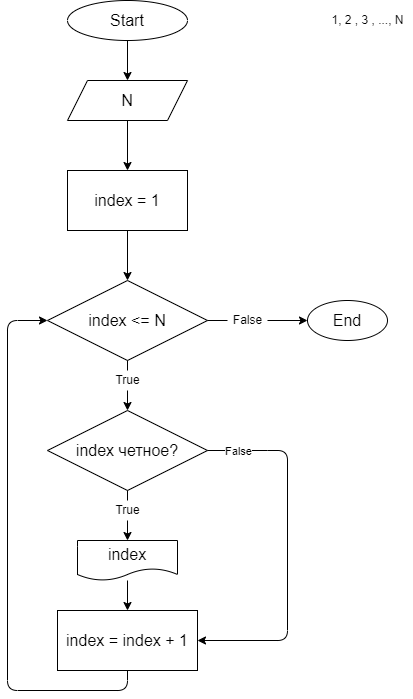

The diagram above was exported from draw.io. Its source (the exported page's mxGraphModel, read from the mxfile embedded in the PNG):
<mxGraphModel dx="976" dy="217" grid="1" gridSize="10" guides="1" tooltips="1" connect="1" arrows="1" fold="1" page="1" pageScale="1" pageWidth="850" pageHeight="1100" math="0" shadow="0">
  <root>
    <mxCell id="0" />
    <mxCell id="1" parent="0" />
    <mxCell id="4" value="" style="edgeStyle=none;html=1;fontSize=16;" parent="1" source="2" target="3" edge="1">
      <mxGeometry relative="1" as="geometry" />
    </mxCell>
    <mxCell id="2" value="Start" style="ellipse;whiteSpace=wrap;html=1;fontSize=16;" parent="1" vertex="1">
      <mxGeometry x="300" y="30" width="120" height="40" as="geometry" />
    </mxCell>
    <mxCell id="50" value="" style="edgeStyle=none;html=1;" parent="1" source="3" target="49" edge="1">
      <mxGeometry relative="1" as="geometry" />
    </mxCell>
    <mxCell id="3" value="N" style="shape=parallelogram;perimeter=parallelogramPerimeter;whiteSpace=wrap;html=1;fixedSize=1;fontSize=16;" parent="1" vertex="1">
      <mxGeometry x="300" y="110" width="120" height="40" as="geometry" />
    </mxCell>
    <mxCell id="52" value="" style="edgeStyle=none;html=1;" parent="1" source="49" target="51" edge="1">
      <mxGeometry relative="1" as="geometry" />
    </mxCell>
    <mxCell id="49" value="index = 1" style="whiteSpace=wrap;html=1;fontSize=16;" parent="1" vertex="1">
      <mxGeometry x="300" y="200" width="120" height="60" as="geometry" />
    </mxCell>
    <mxCell id="58" value="" style="edgeStyle=none;html=1;startArrow=none;" parent="1" source="77" target="57" edge="1">
      <mxGeometry relative="1" as="geometry" />
    </mxCell>
    <mxCell id="68" value="" style="edgeStyle=none;html=1;startArrow=none;" parent="1" source="71" edge="1">
      <mxGeometry relative="1" as="geometry">
        <mxPoint x="540" y="350" as="targetPoint" />
      </mxGeometry>
    </mxCell>
    <mxCell id="51" value="index &amp;lt;= N" style="rhombus;whiteSpace=wrap;html=1;fontSize=16;" parent="1" vertex="1">
      <mxGeometry x="280" y="310" width="160" height="80" as="geometry" />
    </mxCell>
    <mxCell id="56" value="1, 2 , 3 , ..., N" style="text;html=1;align=center;verticalAlign=middle;resizable=0;points=[];autosize=1;strokeColor=none;fillColor=none;" parent="1" vertex="1">
      <mxGeometry x="555" y="40" width="90" height="20" as="geometry" />
    </mxCell>
    <mxCell id="60" value="" style="edgeStyle=none;html=1;startArrow=none;" parent="1" source="79" target="59" edge="1">
      <mxGeometry relative="1" as="geometry" />
    </mxCell>
    <mxCell id="66" value="" style="edgeStyle=none;html=1;entryX=1;entryY=0.5;entryDx=0;entryDy=0;startArrow=none;" parent="1" target="61" edge="1">
      <mxGeometry relative="1" as="geometry">
        <mxPoint x="500" y="480" as="sourcePoint" />
        <mxPoint x="560" y="480" as="targetPoint" />
        <Array as="points">
          <mxPoint x="520" y="480" />
          <mxPoint x="520" y="670" />
        </Array>
      </mxGeometry>
    </mxCell>
    <mxCell id="57" value="index четное?" style="rhombus;whiteSpace=wrap;html=1;fontSize=16;" parent="1" vertex="1">
      <mxGeometry x="280" y="440" width="160" height="80" as="geometry" />
    </mxCell>
    <mxCell id="62" value="" style="edgeStyle=none;html=1;" parent="1" source="59" target="61" edge="1">
      <mxGeometry relative="1" as="geometry" />
    </mxCell>
    <mxCell id="59" value="index" style="shape=document;whiteSpace=wrap;html=1;boundedLbl=1;fontSize=16;" parent="1" vertex="1">
      <mxGeometry x="310" y="570" width="100" height="40" as="geometry" />
    </mxCell>
    <mxCell id="64" value="" style="edgeStyle=none;html=1;entryX=0;entryY=0.5;entryDx=0;entryDy=0;exitX=0.5;exitY=1;exitDx=0;exitDy=0;exitPerimeter=0;" parent="1" source="61" target="51" edge="1">
      <mxGeometry relative="1" as="geometry">
        <mxPoint x="360" y="700" as="sourcePoint" />
        <mxPoint x="360" y="770" as="targetPoint" />
        <Array as="points">
          <mxPoint x="360" y="720" />
          <mxPoint x="240" y="720" />
          <mxPoint x="240" y="350" />
        </Array>
      </mxGeometry>
    </mxCell>
    <mxCell id="61" value="index = index + 1" style="whiteSpace=wrap;html=1;fontSize=16;" parent="1" vertex="1">
      <mxGeometry x="290" y="640" width="140" height="60" as="geometry" />
    </mxCell>
    <mxCell id="69" value="End" style="ellipse;whiteSpace=wrap;html=1;fontSize=16;" parent="1" vertex="1">
      <mxGeometry x="540" y="330" width="80" height="40" as="geometry" />
    </mxCell>
    <mxCell id="71" value="False" style="text;html=1;align=center;verticalAlign=middle;resizable=0;points=[];autosize=1;strokeColor=none;fillColor=none;" parent="1" vertex="1">
      <mxGeometry x="460" y="340" width="40" height="20" as="geometry" />
    </mxCell>
    <mxCell id="72" value="" style="edgeStyle=none;html=1;endArrow=none;" parent="1" source="51" target="71" edge="1">
      <mxGeometry relative="1" as="geometry">
        <mxPoint x="440" y="350" as="sourcePoint" />
        <mxPoint x="540" y="350" as="targetPoint" />
      </mxGeometry>
    </mxCell>
    <mxCell id="75" value="" style="edgeStyle=none;html=1;entryX=1;entryY=0.5;entryDx=0;entryDy=0;endArrow=none;startArrow=none;" parent="1" edge="1">
      <mxGeometry relative="1" as="geometry">
        <mxPoint x="500" y="480" as="sourcePoint" />
        <mxPoint x="500" y="480" as="targetPoint" />
        <Array as="points" />
      </mxGeometry>
    </mxCell>
    <mxCell id="77" value="True" style="text;html=1;align=center;verticalAlign=middle;resizable=0;points=[];autosize=1;strokeColor=none;fillColor=none;" parent="1" vertex="1">
      <mxGeometry x="340" y="400" width="40" height="20" as="geometry" />
    </mxCell>
    <mxCell id="78" value="" style="edgeStyle=none;html=1;endArrow=none;" parent="1" source="51" target="77" edge="1">
      <mxGeometry relative="1" as="geometry">
        <mxPoint x="360" y="390" as="sourcePoint" />
        <mxPoint x="360" y="440" as="targetPoint" />
      </mxGeometry>
    </mxCell>
    <mxCell id="79" value="True" style="text;html=1;align=center;verticalAlign=middle;resizable=0;points=[];autosize=1;strokeColor=none;fillColor=none;" parent="1" vertex="1">
      <mxGeometry x="340" y="530" width="40" height="20" as="geometry" />
    </mxCell>
    <mxCell id="80" value="" style="edgeStyle=none;html=1;endArrow=none;" parent="1" source="57" target="79" edge="1">
      <mxGeometry relative="1" as="geometry">
        <mxPoint x="360" y="520" as="sourcePoint" />
        <mxPoint x="360" y="560" as="targetPoint" />
      </mxGeometry>
    </mxCell>
    <mxCell id="82" value="" style="edgeStyle=none;html=1;entryX=1;entryY=0.5;entryDx=0;entryDy=0;endArrow=none;" parent="1" source="57" edge="1">
      <mxGeometry relative="1" as="geometry">
        <mxPoint x="440" y="480" as="sourcePoint" />
        <mxPoint x="500" y="480" as="targetPoint" />
        <Array as="points" />
      </mxGeometry>
    </mxCell>
    <mxCell id="83" value="&lt;span style=&quot;color: rgba(0 , 0 , 0 , 0) ; font-family: monospace ; font-size: 0px&quot;&gt;%3CmxGraphModel%3E%3Croot%3E%3CmxCell%20id%3D%220%22%2F%3E%3CmxCell%20id%3D%221%22%20parent%3D%220%22%2F%3E%3CmxCell%20id%3D%222%22%20value%3D%22False%22%20style%3D%22text%3Bhtml%3D1%3Balign%3Dcenter%3BverticalAlign%3Dmiddle%3Bresizable%3D0%3Bpoints%3D%5B%5D%3Bautosize%3D1%3BstrokeColor%3Dnone%3BfillColor%3Dnone%3B%22%20vertex%3D%221%22%20parent%3D%221%22%3E%3CmxGeometry%20x%3D%22460%22%20y%3D%22340%22%20width%3D%2240%22%20height%3D%2220%22%20as%3D%22geometry%22%2F%3E%3C%2FmxCell%3E%3C%2Froot%3E%3C%2FmxGraphModel%3E&lt;/span&gt;" style="edgeLabel;html=1;align=center;verticalAlign=middle;resizable=0;points=[];" parent="82" vertex="1" connectable="0">
      <mxGeometry x="-0.8514" y="4" relative="1" as="geometry">
        <mxPoint as="offset" />
      </mxGeometry>
    </mxCell>
    <mxCell id="84" value="False" style="edgeLabel;html=1;align=center;verticalAlign=middle;resizable=0;points=[];" parent="82" vertex="1" connectable="0">
      <mxGeometry x="-0.4667" y="3" relative="1" as="geometry">
        <mxPoint x="14" y="3" as="offset" />
      </mxGeometry>
    </mxCell>
  </root>
</mxGraphModel>